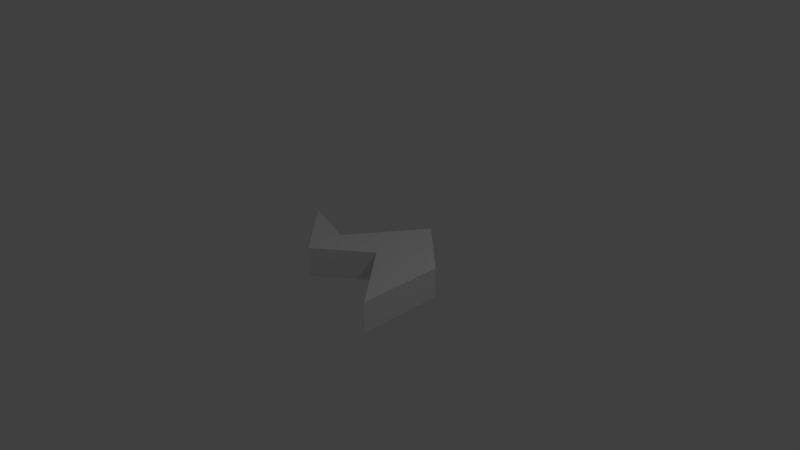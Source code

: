# Source: ElectroCharge.blend  (saved by Blender 2.79.0; exported with 4.5.12 LTS)
import bpy
from mathutils import Matrix  # noqa: F401  (used for matrix-valued properties, if any)

bpy.ops.wm.read_factory_settings(use_empty=True)
scene = bpy.context.scene
scene.name = 'Scene'

# ---- collections
col_collection_1 = bpy.data.collections.new('Collection 1'); scene.collection.children.link(col_collection_1)

# ---- world
world_world = bpy.data.worlds.new('World'); scene.world = world_world
world_world.color = (0.05088, 0.05088, 0.05088)
world_world.use_sun_shadow = False
world_world.sun_shadow_jitter_overblur = 0.0
world_world.cycles.sampling_method = 'MANUAL'

# ---- cameras
cam_camera = bpy.data.cameras.new('Camera')
cam_camera.clip_end = 100.0
cam_camera.lens = 35.0
cam_camera.sensor_width = 32.0
cam_camera.sensor_height = 18.0
cam_camera.ortho_scale = 7.314
cam_camera.dof.focus_distance = 0.0
cam_camera.dof.aperture_fstop = 128.0

# ---- lights
light_lamp = bpy.data.lights.new('Lamp', 'POINT')
light_lamp.transmission_factor = 0.0
light_lamp.cutoff_distance = 30.0
light_lamp.energy = 100.0
light_lamp.shadow_buffer_clip_start = 1.001
light_lamp.shadow_soft_size = 0.1
light_lamp.shadow_maximum_resolution = 0.006
light_lamp.use_absolute_resolution = True

# ---- meshes
me_cube_001 = bpy.data.meshes.new('Cube.001')
me_cube_001.from_pydata([(-1.875, -0.3246, -1.211), (-1.875, -0.3246, -0.8093), (0.3779, -1.461, -1.211), (0.3779, -1.461, -0.8093), (0.3779, -0.3183, -1.211), (0.3779, -0.3183, -0.8093), (-0.4054, 0.3906, -1.211), (-0.4054, 0.3906, -0.8093), (-0.4054, -0.5732, -1.211), (-0.4054, -0.5732, -0.8093), (-1.078, -0.584, -1.211), (-1.078, -1.112, -0.8093), (-1.078, -0.584, -0.8093), (-1.078, -1.112, -1.211)], [], [(6, 7, 5, 4), (4, 5, 3, 2), (13, 11, 1, 0), (6, 4, 2, 8), (12, 1, 11), (5, 7, 9, 3), (10, 6, 8, 13), (2, 3, 9, 8), (10, 12, 7, 6), (0, 1, 12, 10), (0, 10, 13), (7, 12, 11, 9), (8, 9, 11, 13)])
_uv = me_cube_001.uv_layers.new(name='UVMap')
_uv.uv.foreach_set('vector', [0.0, 0.0, 1.0, 0.0, 1.0, 1.0, 0.0, 1.0, 0.0, 0.0, 1.0, 0.0, 1.0, 1.0, 0.0, 1.0, 0.0, 0.0, 1.0, 0.0, 1.0, 1.0, 0.0, 1.0, 0.0, 0.0, 1.0, 0.0, 1.0, 1.0, 0.0, 1.0, 0.0, 0.0, 1.0, 0.0, 1.0, 1.0, 0.0, 0.0, 1.0, 0.0, 1.0, 1.0, 0.0, 1.0, 0.0, 0.0, 1.0, 0.0, 1.0, 1.0, 0.0, 1.0, 0.0, 0.0, 1.0, 0.0, 1.0, 1.0, 0.0, 1.0, 0.0, 0.0, 1.0, 0.0, 1.0, 1.0, 0.0, 1.0, 0.0, 0.0, 1.0, 0.0, 1.0, 1.0, 0.0, 1.0, 0.0, 0.0, 1.0, 0.0, 1.0, 1.0, 0.0, 0.0, 1.0, 0.0, 1.0, 1.0, 0.0, 1.0, 0.0, 0.0, 1.0, 0.0, 1.0, 1.0, 0.0, 1.0])
me_cube_001.use_remesh_preserve_volume = False
me_cube_001.use_remesh_preserve_attributes = False
me_cube_001.use_mirror_vertex_groups = False
me_cube_001.update()

# ---- objects
ob_cube = bpy.data.objects.new('Cube', me_cube_001)
ob_lamp = bpy.data.objects.new('Lamp', light_lamp)
ob_camera = bpy.data.objects.new('Camera', cam_camera)

# ---- transforms, parenting, visibility, modifiers, constraints
ob_cube.location = (0.7106, 0.4254, 1.0)
ob_cube.lineart.crease_threshold = 0.0
ob_lamp.location = (4.076, 1.005, 5.904)
ob_lamp.rotation_euler = (0.6503, 0.05522, 1.866)
ob_lamp.lock_rotations_4d = False
ob_lamp.empty_display_type = 'ARROWS'
ob_lamp.color = (0.0, 0.0, 0.0, 0.0)
ob_lamp.lineart.crease_threshold = 0.0
ob_camera.location = (7.481, -6.508, 5.344)
ob_camera.rotation_euler = (1.109, 0.0, 0.8149)
ob_camera.lock_rotations_4d = False
ob_camera.empty_display_type = 'ARROWS'
ob_camera.color = (0.0, 0.0, 0.0, 0.0)
ob_camera.display_type = 'WIRE'
ob_camera.lineart.crease_threshold = 0.0

# ---- collection membership
col_collection_1.objects.link(ob_cube)
col_collection_1.objects.link(ob_lamp)
col_collection_1.objects.link(ob_camera)

# ---- scene / render settings (as saved in the file)
scene.camera = ob_camera
scene.frame_start = 1; scene.frame_end = 250; scene.frame_set(2)
scene.render.engine = 'BLENDER_EEVEE_NEXT'
scene.render.resolution_percentage = 50
scene.render.dither_intensity = 0.0
scene.cycles.use_denoising = False
scene.cycles.samples = 128
scene.cycles.sampling_pattern = 'TABULATED_SOBOL'
scene.cycles.use_adaptive_sampling = False
scene.cycles.use_light_tree = False
scene.cycles.blur_glossy = 0.0
scene.cycles.sample_clamp_indirect = 0.0
scene.view_settings.view_transform = 'Standard'
bpy.context.view_layer.update()
